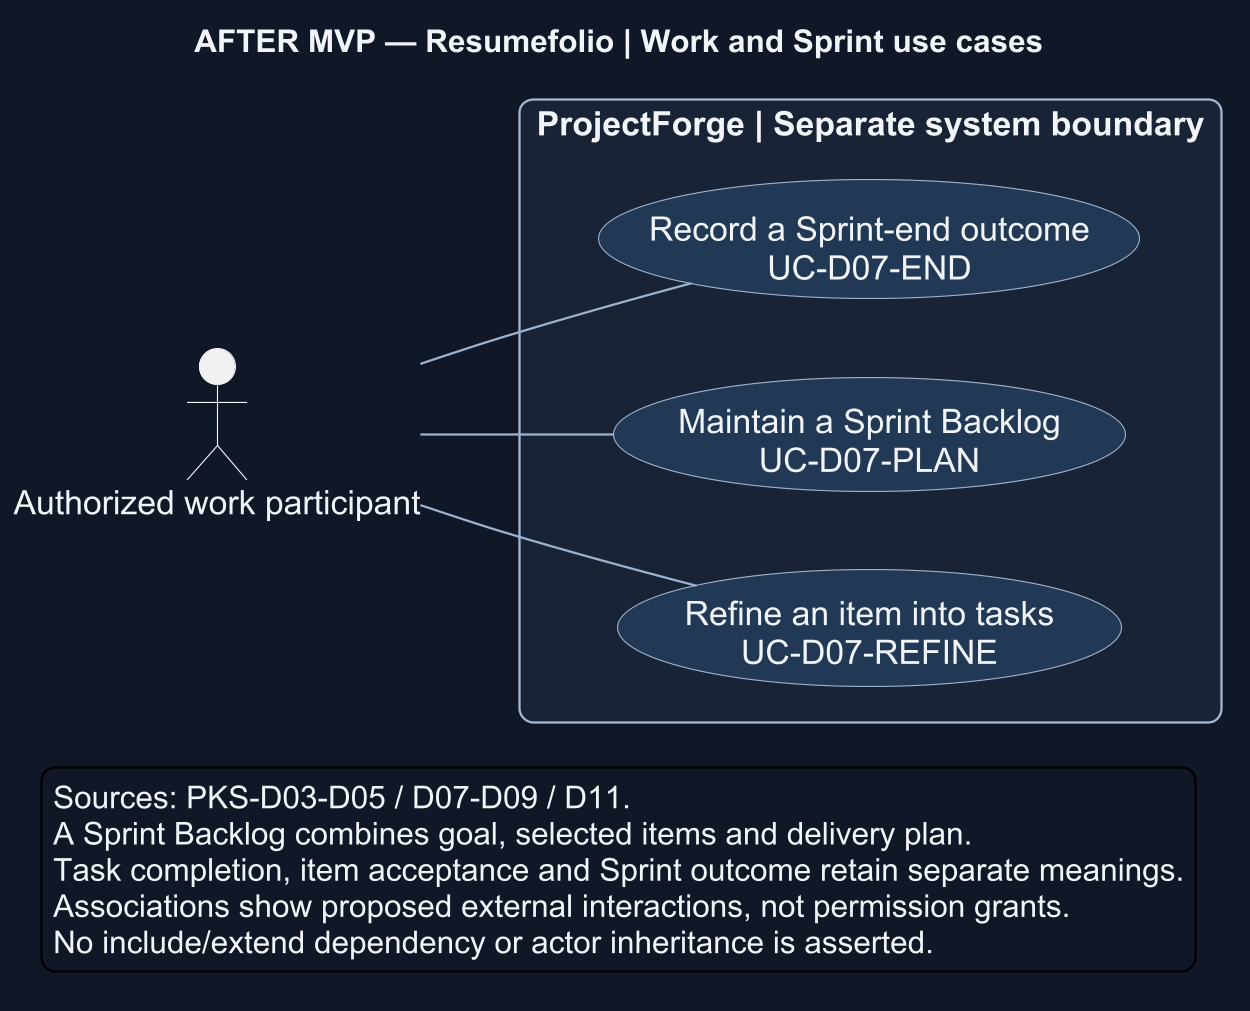

The diagram above was rendered by PlantUML. Its source (embedded in the PNG):
@startuml
' OWNER-MVP-2026-11-04 review: Future after MVP. Provider, advanced Sprint/review, or untrusted execution requirement retained as deferred.
left to right direction
skinparam backgroundColor #101827
skinparam defaultFontColor #F1F5F9
skinparam hyperlinkColor #A9D0FF
skinparam dpi 216
skinparam defaultFontName Arial
skinparam defaultFontSize 15
skinparam shadowing false
skinparam roundcorner 12
skinparam ArrowColor #9FB2CD
skinparam actorBorderColor #F1F5F9
skinparam actorFontColor #F1F5F9
skinparam usecase {
 BackgroundColor #213955
 BorderColor #9FB2CD
 FontColor #F1F5F9
}
skinparam rectangle {
 BackgroundColor #182436
 BorderColor #A6B8D0
 FontColor #F1F5F9
}
title AFTER MVP — Resumefolio | Work and Sprint use cases
actor "Authorized work participant" as participant
rectangle "ProjectForge | Separate system boundary" {
 usecase "Refine an item into tasks\nUC-D07-REFINE" as refine [[../04-scenarios-and-models/user-stories-and-scenarios.md#uc-d07-refine]]
 usecase "Maintain a Sprint Backlog\nUC-D07-PLAN" as plan [[../04-scenarios-and-models/user-stories-and-scenarios.md#uc-d07-plan]]
 usecase "Record a Sprint-end outcome\nUC-D07-END" as end [[../04-scenarios-and-models/user-stories-and-scenarios.md#uc-d07-end]]
}
participant -- refine
participant -- plan
participant -- end
legend bottom
Sources: PKS-D03-D05 / D07-D09 / D11.
A Sprint Backlog combines goal, selected items and delivery plan.
Task completion, item acceptance and Sprint outcome retain separate meanings.
Associations show proposed external interactions, not permission grants.
No include/extend dependency or actor inheritance is asserted.
endlegend
@enduml